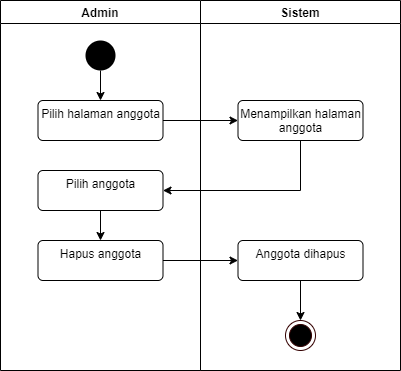

The diagram above was exported from draw.io. Its source (the exported page's mxGraphModel, read from the mxfile embedded in the PNG):
<mxGraphModel dx="1038" dy="523" grid="1" gridSize="10" guides="1" tooltips="1" connect="1" arrows="1" fold="1" page="1" pageScale="1" pageWidth="827" pageHeight="1169" math="0" shadow="0">
  <root>
    <mxCell id="0" />
    <mxCell id="1" parent="0" />
    <mxCell id="ZHUhwsxuq3rnonvQ1H8C-14" value="Admin" style="swimlane;startSize=23;" vertex="1" parent="1">
      <mxGeometry x="90" y="40" width="200" height="370" as="geometry" />
    </mxCell>
    <mxCell id="ZHUhwsxuq3rnonvQ1H8C-18" style="edgeStyle=orthogonalEdgeStyle;rounded=0;orthogonalLoop=1;jettySize=auto;html=1;entryX=0.5;entryY=0;entryDx=0;entryDy=0;" edge="1" parent="ZHUhwsxuq3rnonvQ1H8C-14" source="ZHUhwsxuq3rnonvQ1H8C-16" target="ZHUhwsxuq3rnonvQ1H8C-17">
      <mxGeometry relative="1" as="geometry" />
    </mxCell>
    <mxCell id="ZHUhwsxuq3rnonvQ1H8C-16" value="" style="ellipse;fillColor=#000000;strokeColor=none;" vertex="1" parent="ZHUhwsxuq3rnonvQ1H8C-14">
      <mxGeometry x="85" y="40" width="30" height="30" as="geometry" />
    </mxCell>
    <mxCell id="ZHUhwsxuq3rnonvQ1H8C-17" value="Pilih halaman anggota" style="html=1;align=center;verticalAlign=top;rounded=1;absoluteArcSize=1;arcSize=10;dashed=0;" vertex="1" parent="ZHUhwsxuq3rnonvQ1H8C-14">
      <mxGeometry x="37.5" y="100" width="125" height="40" as="geometry" />
    </mxCell>
    <mxCell id="ZHUhwsxuq3rnonvQ1H8C-34" style="edgeStyle=orthogonalEdgeStyle;rounded=0;orthogonalLoop=1;jettySize=auto;html=1;" edge="1" parent="ZHUhwsxuq3rnonvQ1H8C-14" source="ZHUhwsxuq3rnonvQ1H8C-21" target="ZHUhwsxuq3rnonvQ1H8C-23">
      <mxGeometry relative="1" as="geometry" />
    </mxCell>
    <mxCell id="ZHUhwsxuq3rnonvQ1H8C-21" value="Pilih anggota" style="html=1;align=center;verticalAlign=top;rounded=1;absoluteArcSize=1;arcSize=10;dashed=0;" vertex="1" parent="ZHUhwsxuq3rnonvQ1H8C-14">
      <mxGeometry x="37.5" y="170" width="125" height="40" as="geometry" />
    </mxCell>
    <mxCell id="ZHUhwsxuq3rnonvQ1H8C-23" value="Hapus anggota" style="html=1;align=center;verticalAlign=top;rounded=1;absoluteArcSize=1;arcSize=10;dashed=0;" vertex="1" parent="ZHUhwsxuq3rnonvQ1H8C-14">
      <mxGeometry x="37.5" y="240" width="125" height="40" as="geometry" />
    </mxCell>
    <mxCell id="ZHUhwsxuq3rnonvQ1H8C-15" value="Sistem" style="swimlane;" vertex="1" parent="1">
      <mxGeometry x="290" y="40" width="200" height="370" as="geometry" />
    </mxCell>
    <mxCell id="ZHUhwsxuq3rnonvQ1H8C-19" value="Menampilkan halaman&lt;br&gt;anggota" style="html=1;align=center;verticalAlign=top;rounded=1;absoluteArcSize=1;arcSize=10;dashed=0;" vertex="1" parent="ZHUhwsxuq3rnonvQ1H8C-15">
      <mxGeometry x="37.5" y="100" width="125" height="40" as="geometry" />
    </mxCell>
    <mxCell id="ZHUhwsxuq3rnonvQ1H8C-33" style="edgeStyle=orthogonalEdgeStyle;rounded=0;orthogonalLoop=1;jettySize=auto;html=1;" edge="1" parent="ZHUhwsxuq3rnonvQ1H8C-15" source="ZHUhwsxuq3rnonvQ1H8C-28" target="ZHUhwsxuq3rnonvQ1H8C-32">
      <mxGeometry relative="1" as="geometry" />
    </mxCell>
    <mxCell id="ZHUhwsxuq3rnonvQ1H8C-28" value="Anggota dihapus" style="html=1;align=center;verticalAlign=top;rounded=1;absoluteArcSize=1;arcSize=10;dashed=0;" vertex="1" parent="ZHUhwsxuq3rnonvQ1H8C-15">
      <mxGeometry x="37.5" y="240" width="125" height="40" as="geometry" />
    </mxCell>
    <mxCell id="ZHUhwsxuq3rnonvQ1H8C-32" value="" style="ellipse;html=1;shape=endState;fillColor=#000000;strokeColor=#330000;" vertex="1" parent="ZHUhwsxuq3rnonvQ1H8C-15">
      <mxGeometry x="85" y="320" width="30" height="30" as="geometry" />
    </mxCell>
    <mxCell id="ZHUhwsxuq3rnonvQ1H8C-20" style="edgeStyle=orthogonalEdgeStyle;rounded=0;orthogonalLoop=1;jettySize=auto;html=1;" edge="1" parent="1" source="ZHUhwsxuq3rnonvQ1H8C-17" target="ZHUhwsxuq3rnonvQ1H8C-19">
      <mxGeometry relative="1" as="geometry" />
    </mxCell>
    <mxCell id="ZHUhwsxuq3rnonvQ1H8C-22" style="edgeStyle=orthogonalEdgeStyle;rounded=0;orthogonalLoop=1;jettySize=auto;html=1;entryX=1;entryY=0.5;entryDx=0;entryDy=0;" edge="1" parent="1" source="ZHUhwsxuq3rnonvQ1H8C-19" target="ZHUhwsxuq3rnonvQ1H8C-21">
      <mxGeometry relative="1" as="geometry">
        <Array as="points">
          <mxPoint x="390" y="230" />
        </Array>
      </mxGeometry>
    </mxCell>
    <mxCell id="ZHUhwsxuq3rnonvQ1H8C-35" style="edgeStyle=orthogonalEdgeStyle;rounded=0;orthogonalLoop=1;jettySize=auto;html=1;" edge="1" parent="1" source="ZHUhwsxuq3rnonvQ1H8C-23" target="ZHUhwsxuq3rnonvQ1H8C-28">
      <mxGeometry relative="1" as="geometry" />
    </mxCell>
  </root>
</mxGraphModel>